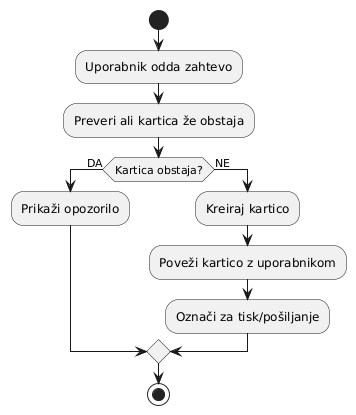

The diagram above was rendered by PlantUML. Its source (embedded in the PNG):
@startuml
start

:Uporabnik odda zahtevo;

:Preveri ali kartica že obstaja;

if (Kartica obstaja?) then (DA)

  :Prikaži opozorilo;

else (NE)

  :Kreiraj kartico;

  :Poveži kartico z uporabnikom;

  :Označi za tisk/pošiljanje;

endif

stop
@enduml